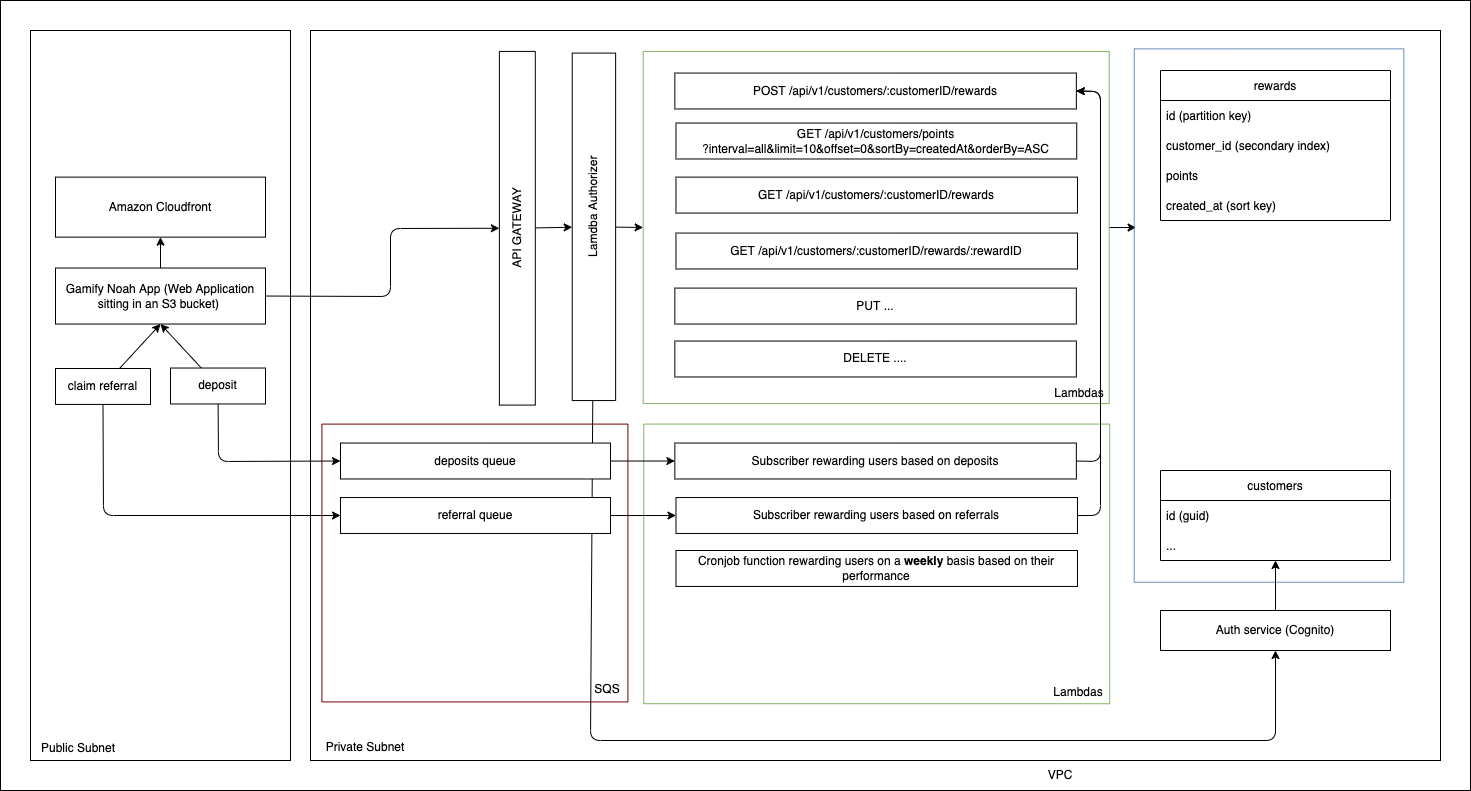

The diagram above was exported from draw.io. Its source (the exported page's mxGraphModel, read from the mxfile embedded in the PNG):
<mxGraphModel dx="949" dy="905" grid="1" gridSize="10" guides="1" tooltips="1" connect="1" arrows="1" fold="1" page="1" pageScale="1" pageWidth="1169" pageHeight="827" math="0" shadow="0">
  <root>
    <mxCell id="0" />
    <mxCell id="1" parent="0" />
    <mxCell id="27" value="" style="rounded=0;whiteSpace=wrap;html=1;fontSize=12;labelBackgroundColor=none;" parent="1" vertex="1">
      <mxGeometry x="30" y="10" width="1470" height="790" as="geometry" />
    </mxCell>
    <mxCell id="31" value="" style="rounded=0;whiteSpace=wrap;html=1;fontSize=12;labelBorderColor=default;fontStyle=1" parent="1" vertex="1">
      <mxGeometry x="340" y="40" width="1130" height="730" as="geometry" />
    </mxCell>
    <mxCell id="129" style="edgeStyle=none;html=1;entryX=0.665;entryY=0.007;entryDx=0;entryDy=0;entryPerimeter=0;" edge="1" parent="1" source="88" target="54">
      <mxGeometry relative="1" as="geometry" />
    </mxCell>
    <mxCell id="88" value="" style="rounded=0;whiteSpace=wrap;html=1;rotation=-90;fillColor=none;strokeColor=#82b366;" parent="1" vertex="1">
      <mxGeometry x="729.59" y="3.97" width="352.18" height="466.02" as="geometry" />
    </mxCell>
    <mxCell id="54" value="" style="rounded=0;whiteSpace=wrap;html=1;rotation=-90;fillColor=none;strokeColor=#6c8ebf;" parent="1" vertex="1">
      <mxGeometry x="1031.84" y="190.26" width="533.39" height="269.58" as="geometry" />
    </mxCell>
    <mxCell id="28" value="" style="rounded=0;whiteSpace=wrap;html=1;fontSize=12;labelBorderColor=#FFFFFF;" parent="1" vertex="1">
      <mxGeometry x="60" y="40" width="260" height="730" as="geometry" />
    </mxCell>
    <mxCell id="29" value="Public Subnet" style="text;html=1;strokeColor=none;fillColor=none;align=center;verticalAlign=middle;whiteSpace=wrap;rounded=0;fontSize=12;" parent="1" vertex="1">
      <mxGeometry x="48" y="748" width="120" height="20" as="geometry" />
    </mxCell>
    <mxCell id="41" value="" style="edgeStyle=none;html=1;fontSize=12;" parent="1" source="23" target="38" edge="1">
      <mxGeometry relative="1" as="geometry" />
    </mxCell>
    <mxCell id="132" style="edgeStyle=none;html=1;entryX=0.5;entryY=0;entryDx=0;entryDy=0;exitX=1;exitY=0.5;exitDx=0;exitDy=0;" edge="1" parent="1" source="23" target="2">
      <mxGeometry relative="1" as="geometry">
        <Array as="points">
          <mxPoint x="420" y="306" />
          <mxPoint x="420" y="238" />
        </Array>
      </mxGeometry>
    </mxCell>
    <mxCell id="23" value="Gamify Noah App (Web Application sitting in an S3 bucket)&amp;nbsp;" style="rounded=0;whiteSpace=wrap;html=1;" parent="1" vertex="1">
      <mxGeometry x="85" y="277.53" width="210" height="55.99" as="geometry" />
    </mxCell>
    <mxCell id="38" value="Amazon Cloudfront" style="rounded=0;whiteSpace=wrap;html=1;" parent="1" vertex="1">
      <mxGeometry x="85" y="186.62" width="210" height="60" as="geometry" />
    </mxCell>
    <mxCell id="45" value="Private Subnet" style="text;html=1;strokeColor=none;fillColor=none;align=center;verticalAlign=middle;whiteSpace=wrap;rounded=0;fontSize=12;" parent="1" vertex="1">
      <mxGeometry x="335" y="747" width="120" height="20" as="geometry" />
    </mxCell>
    <mxCell id="47" value="VPC" style="text;html=1;strokeColor=none;fillColor=none;align=center;verticalAlign=middle;whiteSpace=wrap;rounded=0;fontSize=12;" parent="1" vertex="1">
      <mxGeometry x="1030" y="775" width="120" height="20" as="geometry" />
    </mxCell>
    <mxCell id="90" value="" style="edgeStyle=none;html=1;" parent="1" source="51" target="75" edge="1">
      <mxGeometry relative="1" as="geometry" />
    </mxCell>
    <mxCell id="51" value="Auth service (Cognito)" style="rounded=0;whiteSpace=wrap;html=1;labelBackgroundColor=none;labelBorderColor=none;fontSize=12;" parent="1" vertex="1">
      <mxGeometry x="1190" y="620" width="230" height="40" as="geometry" />
    </mxCell>
    <mxCell id="91" style="edgeStyle=none;html=1;" parent="1" source="2" target="64" edge="1">
      <mxGeometry relative="1" as="geometry" />
    </mxCell>
    <mxCell id="2" value="API GATEWAY" style="rounded=0;whiteSpace=wrap;html=1;rotation=-90;" parent="1" vertex="1">
      <mxGeometry x="370" y="219.79000000000002" width="353.67" height="35.93" as="geometry" />
    </mxCell>
    <mxCell id="6" value="GET /api/v1/customers/points&lt;br&gt;?interval=all&amp;amp;limit=10&amp;amp;offset=0&amp;amp;sortBy=createdAt&amp;amp;orderBy=ASC" style="rounded=0;whiteSpace=wrap;html=1;" parent="1" vertex="1">
      <mxGeometry x="705.48" y="132.55" width="400.75" height="35.93" as="geometry" />
    </mxCell>
    <mxCell id="8" value="GET /api/v1/customers/:customerID/rewards" style="rounded=0;whiteSpace=wrap;html=1;" parent="1" vertex="1">
      <mxGeometry x="705.48" y="186.62" width="401.5" height="35.93" as="geometry" />
    </mxCell>
    <mxCell id="9" value="PUT ..." style="rounded=0;whiteSpace=wrap;html=1;" parent="1" vertex="1">
      <mxGeometry x="704.35" y="297.59" width="401.5" height="35.93" as="geometry" />
    </mxCell>
    <mxCell id="97" style="edgeStyle=none;html=1;entryX=0.5;entryY=0;entryDx=0;entryDy=0;" edge="1" parent="1" source="64" target="88">
      <mxGeometry relative="1" as="geometry" />
    </mxCell>
    <mxCell id="131" style="edgeStyle=none;html=1;entryX=0.5;entryY=1;entryDx=0;entryDy=0;" edge="1" parent="1" source="64" target="51">
      <mxGeometry relative="1" as="geometry">
        <Array as="points">
          <mxPoint x="620" y="750" />
          <mxPoint x="1305" y="750" />
        </Array>
      </mxGeometry>
    </mxCell>
    <mxCell id="64" value="&lt;blockquote style=&quot;margin: 0 0 0 40px ; border: none ; padding: 0px&quot;&gt;Lamdba Authorizer&lt;/blockquote&gt;" style="rounded=0;whiteSpace=wrap;html=1;rotation=-90;" parent="1" vertex="1">
      <mxGeometry x="449.71000000000004" y="214.63000000000002" width="347.45" height="43.4" as="geometry" />
    </mxCell>
    <mxCell id="65" value="GET /api/v1/customers/:customerID/rewards/:rewardID" style="rounded=0;whiteSpace=wrap;html=1;" parent="1" vertex="1">
      <mxGeometry x="705.48" y="242.55" width="401.5" height="35.93" as="geometry" />
    </mxCell>
    <mxCell id="73" value="customers" style="swimlane;fontStyle=0;childLayout=stackLayout;horizontal=1;startSize=30;horizontalStack=0;resizeParent=1;resizeParentMax=0;resizeLast=0;collapsible=1;marginBottom=0;" parent="1" vertex="1">
      <mxGeometry x="1190" y="480" width="230" height="90" as="geometry" />
    </mxCell>
    <mxCell id="74" value="id (guid)" style="text;strokeColor=none;fillColor=none;align=left;verticalAlign=middle;spacingLeft=4;spacingRight=4;overflow=hidden;points=[[0,0.5],[1,0.5]];portConstraint=eastwest;rotatable=0;" parent="73" vertex="1">
      <mxGeometry y="30" width="230" height="30" as="geometry" />
    </mxCell>
    <mxCell id="75" value="..." style="text;strokeColor=none;fillColor=none;align=left;verticalAlign=middle;spacingLeft=4;spacingRight=4;overflow=hidden;points=[[0,0.5],[1,0.5]];portConstraint=eastwest;rotatable=0;" parent="73" vertex="1">
      <mxGeometry y="60" width="230" height="30" as="geometry" />
    </mxCell>
    <mxCell id="77" value="rewards" style="swimlane;fontStyle=0;childLayout=stackLayout;horizontal=1;startSize=30;horizontalStack=0;resizeParent=1;resizeParentMax=0;resizeLast=0;collapsible=1;marginBottom=0;" parent="1" vertex="1">
      <mxGeometry x="1190" y="80" width="230" height="150" as="geometry" />
    </mxCell>
    <mxCell id="78" value="id (partition key)" style="text;strokeColor=none;fillColor=none;align=left;verticalAlign=middle;spacingLeft=4;spacingRight=4;overflow=hidden;points=[[0,0.5],[1,0.5]];portConstraint=eastwest;rotatable=0;" parent="77" vertex="1">
      <mxGeometry y="30" width="230" height="30" as="geometry" />
    </mxCell>
    <mxCell id="79" value="customer_id (secondary index)" style="text;strokeColor=none;fillColor=none;align=left;verticalAlign=middle;spacingLeft=4;spacingRight=4;overflow=hidden;points=[[0,0.5],[1,0.5]];portConstraint=eastwest;rotatable=0;" parent="77" vertex="1">
      <mxGeometry y="60" width="230" height="30" as="geometry" />
    </mxCell>
    <mxCell id="81" value="points" style="text;strokeColor=none;fillColor=none;align=left;verticalAlign=middle;spacingLeft=4;spacingRight=4;overflow=hidden;points=[[0,0.5],[1,0.5]];portConstraint=eastwest;rotatable=0;" parent="77" vertex="1">
      <mxGeometry y="90" width="230" height="30" as="geometry" />
    </mxCell>
    <mxCell id="80" value="created_at (sort key)" style="text;strokeColor=none;fillColor=none;align=left;verticalAlign=middle;spacingLeft=4;spacingRight=4;overflow=hidden;points=[[0,0.5],[1,0.5]];portConstraint=eastwest;rotatable=0;" parent="77" vertex="1">
      <mxGeometry y="120" width="230" height="30" as="geometry" />
    </mxCell>
    <mxCell id="85" value="DELETE ...." style="rounded=0;whiteSpace=wrap;html=1;" parent="1" vertex="1">
      <mxGeometry x="704.35" y="350.53" width="401.5" height="35.93" as="geometry" />
    </mxCell>
    <mxCell id="94" value="POST /api/v1/customers/:customerID/rewards" style="rounded=0;whiteSpace=wrap;html=1;" parent="1" vertex="1">
      <mxGeometry x="704.35" y="82.55" width="401.5" height="35.93" as="geometry" />
    </mxCell>
    <mxCell id="99" value="" style="rounded=0;whiteSpace=wrap;html=1;rotation=-90;fillColor=none;strokeColor=#82b366;" vertex="1" parent="1">
      <mxGeometry x="766.41" y="340.42" width="279.65" height="465.99" as="geometry" />
    </mxCell>
    <mxCell id="125" style="edgeStyle=none;html=1;entryX=1;entryY=0.5;entryDx=0;entryDy=0;exitX=1;exitY=0.5;exitDx=0;exitDy=0;" edge="1" parent="1" source="100" target="94">
      <mxGeometry relative="1" as="geometry">
        <Array as="points">
          <mxPoint x="1130" y="471" />
          <mxPoint x="1130" y="101" />
        </Array>
      </mxGeometry>
    </mxCell>
    <mxCell id="100" value="Subscriber rewarding users based on deposits" style="rounded=0;whiteSpace=wrap;html=1;" vertex="1" parent="1">
      <mxGeometry x="704.35" y="452.55" width="401.5" height="35.93" as="geometry" />
    </mxCell>
    <mxCell id="103" value="Cronjob function rewarding users on a&amp;nbsp;&lt;b&gt;weekly&lt;/b&gt; basis based on their performance" style="rounded=0;whiteSpace=wrap;html=1;" vertex="1" parent="1">
      <mxGeometry x="705.48" y="559.9999999999999" width="401.5" height="35.93" as="geometry" />
    </mxCell>
    <mxCell id="105" value="" style="rounded=0;whiteSpace=wrap;html=1;rotation=-90;fillColor=none;strokeColor=#6F0000;fontColor=#ffffff;" vertex="1" parent="1">
      <mxGeometry x="365.5" y="419.51" width="277.84" height="305.99" as="geometry" />
    </mxCell>
    <mxCell id="122" style="edgeStyle=none;html=1;" edge="1" parent="1" source="106" target="100">
      <mxGeometry relative="1" as="geometry" />
    </mxCell>
    <mxCell id="106" value="deposits queue" style="rounded=0;whiteSpace=wrap;html=1;" vertex="1" parent="1">
      <mxGeometry x="370" y="452.55" width="270" height="35.93" as="geometry" />
    </mxCell>
    <mxCell id="107" value="Lambdas" style="text;html=1;strokeColor=none;fillColor=none;align=center;verticalAlign=middle;whiteSpace=wrap;rounded=0;fontSize=12;" vertex="1" parent="1">
      <mxGeometry x="1048.8400000000001" y="393.46" width="120" height="20" as="geometry" />
    </mxCell>
    <mxCell id="108" value="Lambdas" style="text;html=1;strokeColor=none;fillColor=none;align=center;verticalAlign=middle;whiteSpace=wrap;rounded=0;fontSize=12;" vertex="1" parent="1">
      <mxGeometry x="1048" y="692" width="120" height="20" as="geometry" />
    </mxCell>
    <mxCell id="109" value="SQS" style="text;html=1;strokeColor=none;fillColor=none;align=center;verticalAlign=middle;whiteSpace=wrap;rounded=0;fontSize=12;" vertex="1" parent="1">
      <mxGeometry x="577.0000000000001" y="689" width="120" height="20" as="geometry" />
    </mxCell>
    <mxCell id="133" style="edgeStyle=none;html=1;" edge="1" parent="1" source="110" target="123">
      <mxGeometry relative="1" as="geometry" />
    </mxCell>
    <mxCell id="110" value="referral queue" style="rounded=0;whiteSpace=wrap;html=1;" vertex="1" parent="1">
      <mxGeometry x="370" y="507.04" width="270" height="35.93" as="geometry" />
    </mxCell>
    <mxCell id="117" style="edgeStyle=none;html=1;entryX=0;entryY=0.5;entryDx=0;entryDy=0;exitX=0.5;exitY=1;exitDx=0;exitDy=0;" edge="1" parent="1" source="111" target="110">
      <mxGeometry relative="1" as="geometry">
        <Array as="points">
          <mxPoint x="133" y="525" />
        </Array>
      </mxGeometry>
    </mxCell>
    <mxCell id="119" style="edgeStyle=none;html=1;entryX=0.5;entryY=1;entryDx=0;entryDy=0;" edge="1" parent="1" source="111" target="23">
      <mxGeometry relative="1" as="geometry" />
    </mxCell>
    <mxCell id="111" value="claim referral" style="rounded=0;whiteSpace=wrap;html=1;" vertex="1" parent="1">
      <mxGeometry x="85" y="378" width="95" height="35.93" as="geometry" />
    </mxCell>
    <mxCell id="118" style="edgeStyle=none;html=1;entryX=0;entryY=0.5;entryDx=0;entryDy=0;" edge="1" parent="1" source="112" target="106">
      <mxGeometry relative="1" as="geometry">
        <Array as="points">
          <mxPoint x="248" y="471" />
        </Array>
      </mxGeometry>
    </mxCell>
    <mxCell id="121" style="edgeStyle=none;html=1;entryX=0.5;entryY=1;entryDx=0;entryDy=0;" edge="1" parent="1" source="112" target="23">
      <mxGeometry relative="1" as="geometry" />
    </mxCell>
    <mxCell id="112" value="deposit" style="rounded=0;whiteSpace=wrap;html=1;" vertex="1" parent="1">
      <mxGeometry x="200" y="377.53" width="95" height="35.93" as="geometry" />
    </mxCell>
    <mxCell id="124" style="edgeStyle=none;html=1;entryX=1;entryY=0.5;entryDx=0;entryDy=0;exitX=1;exitY=0.5;exitDx=0;exitDy=0;" edge="1" parent="1" source="123" target="94">
      <mxGeometry relative="1" as="geometry">
        <Array as="points">
          <mxPoint x="1130" y="525" />
          <mxPoint x="1130" y="101" />
        </Array>
      </mxGeometry>
    </mxCell>
    <mxCell id="123" value="Subscriber rewarding users based on referrals" style="rounded=0;whiteSpace=wrap;html=1;" vertex="1" parent="1">
      <mxGeometry x="705.48" y="507.04" width="401.5" height="35.93" as="geometry" />
    </mxCell>
  </root>
</mxGraphModel>